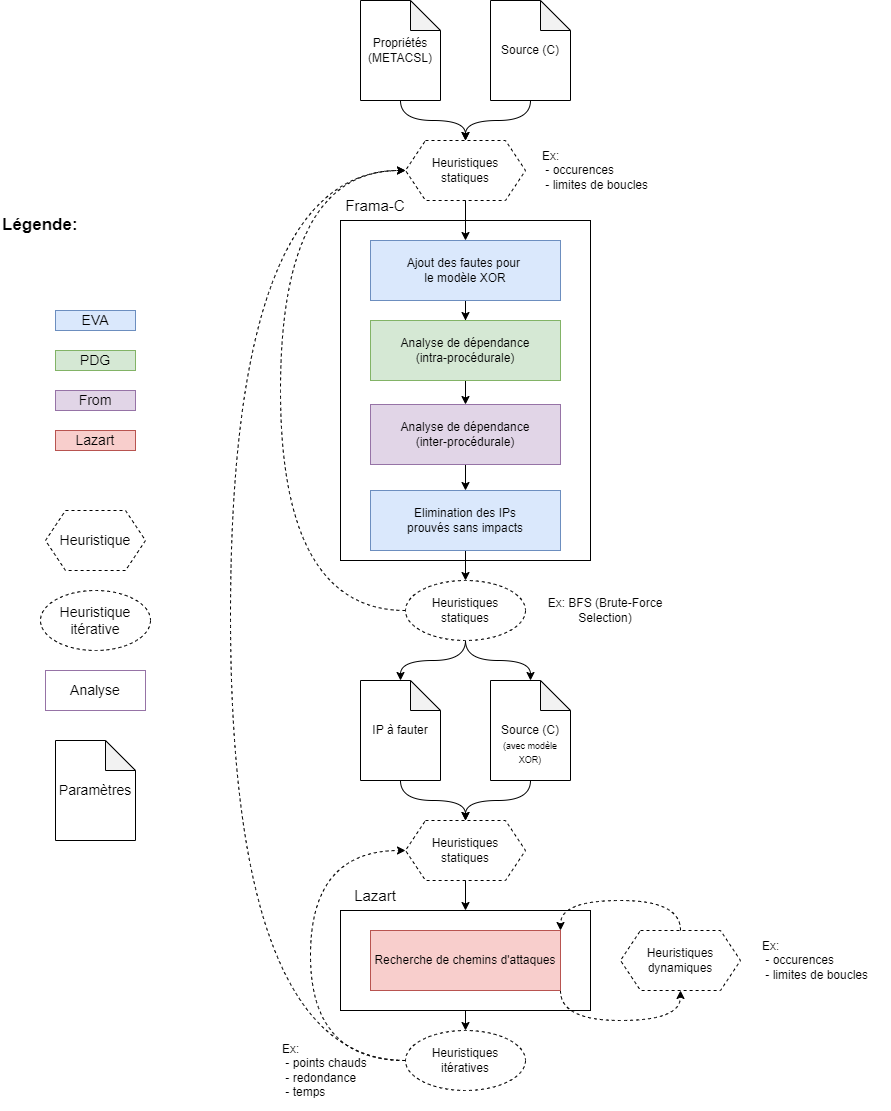

The diagram above was exported from draw.io. Its source (the exported page's mxGraphModel, read from the mxfile embedded in the PNG):
<mxGraphModel dx="2271" dy="1852" grid="1" gridSize="10" guides="1" tooltips="1" connect="1" arrows="1" fold="1" page="1" pageScale="1" pageWidth="1169" pageHeight="827" math="0" shadow="0">
  <root>
    <mxCell id="0" />
    <mxCell id="1" parent="0" />
    <mxCell id="ExQMkRdNo2dON_MlwEoP-1" value="" style="rounded=0;whiteSpace=wrap;html=1;fillColor=none;" parent="1" vertex="1">
      <mxGeometry x="90" y="170" width="250" height="340" as="geometry" />
    </mxCell>
    <mxCell id="ExQMkRdNo2dON_MlwEoP-2" value="Frama-C" style="text;html=1;strokeColor=none;fillColor=none;align=center;verticalAlign=middle;whiteSpace=wrap;rounded=0;fontSize=15;" parent="1" vertex="1">
      <mxGeometry x="90" y="140" width="70" height="30" as="geometry" />
    </mxCell>
    <mxCell id="ExQMkRdNo2dON_MlwEoP-14" style="edgeStyle=orthogonalEdgeStyle;rounded=0;orthogonalLoop=1;jettySize=auto;html=1;entryX=0.5;entryY=0;entryDx=0;entryDy=0;" parent="1" source="ExQMkRdNo2dON_MlwEoP-4" target="ExQMkRdNo2dON_MlwEoP-5" edge="1">
      <mxGeometry relative="1" as="geometry" />
    </mxCell>
    <mxCell id="ExQMkRdNo2dON_MlwEoP-4" value="Ajout des fautes pour &lt;br&gt;le modèle XOR" style="rounded=0;whiteSpace=wrap;html=1;fillColor=#dae8fc;strokeColor=#6c8ebf;" parent="1" vertex="1">
      <mxGeometry x="120" y="190" width="190" height="60" as="geometry" />
    </mxCell>
    <mxCell id="ExQMkRdNo2dON_MlwEoP-15" style="edgeStyle=orthogonalEdgeStyle;rounded=0;orthogonalLoop=1;jettySize=auto;html=1;entryX=0.5;entryY=0;entryDx=0;entryDy=0;" parent="1" source="ExQMkRdNo2dON_MlwEoP-5" target="ExQMkRdNo2dON_MlwEoP-10" edge="1">
      <mxGeometry relative="1" as="geometry" />
    </mxCell>
    <mxCell id="ExQMkRdNo2dON_MlwEoP-5" value="Analyse de dépendance&lt;br&gt;(intra-procédurale)" style="rounded=0;whiteSpace=wrap;html=1;fillColor=#d5e8d4;strokeColor=#82b366;" parent="1" vertex="1">
      <mxGeometry x="120" y="270" width="190" height="60" as="geometry" />
    </mxCell>
    <mxCell id="ExQMkRdNo2dON_MlwEoP-20" style="edgeStyle=orthogonalEdgeStyle;rounded=0;orthogonalLoop=1;jettySize=auto;html=1;entryX=0.5;entryY=0;entryDx=0;entryDy=0;" parent="1" source="ExQMkRdNo2dON_MlwEoP-10" target="ExQMkRdNo2dON_MlwEoP-12" edge="1">
      <mxGeometry relative="1" as="geometry" />
    </mxCell>
    <mxCell id="ExQMkRdNo2dON_MlwEoP-10" value="Analyse de dépendance&lt;br&gt;(inter-procédurale)" style="rounded=0;whiteSpace=wrap;html=1;fillColor=#e1d5e7;strokeColor=#9673a6;" parent="1" vertex="1">
      <mxGeometry x="120" y="354" width="190" height="60" as="geometry" />
    </mxCell>
    <mxCell id="ExQMkRdNo2dON_MlwEoP-27" style="edgeStyle=orthogonalEdgeStyle;rounded=0;orthogonalLoop=1;jettySize=auto;html=1;entryX=0.5;entryY=0;entryDx=0;entryDy=0;" parent="1" source="ExQMkRdNo2dON_MlwEoP-12" edge="1">
      <mxGeometry relative="1" as="geometry">
        <mxPoint x="215" y="530" as="targetPoint" />
      </mxGeometry>
    </mxCell>
    <mxCell id="ExQMkRdNo2dON_MlwEoP-12" value="Elimination des IPs&lt;br&gt;prouvés sans impacts" style="rounded=0;whiteSpace=wrap;html=1;fillColor=#dae8fc;strokeColor=#6c8ebf;" parent="1" vertex="1">
      <mxGeometry x="120" y="440" width="190" height="60" as="geometry" />
    </mxCell>
    <mxCell id="ExQMkRdNo2dON_MlwEoP-18" style="edgeStyle=orthogonalEdgeStyle;rounded=0;orthogonalLoop=1;jettySize=auto;html=1;entryX=0.5;entryY=0;entryDx=0;entryDy=0;" parent="1" source="ExQMkRdNo2dON_MlwEoP-17" target="ExQMkRdNo2dON_MlwEoP-4" edge="1">
      <mxGeometry relative="1" as="geometry" />
    </mxCell>
    <mxCell id="ExQMkRdNo2dON_MlwEoP-17" value="Heuristiques&lt;br&gt;statiques" style="shape=hexagon;perimeter=hexagonPerimeter2;whiteSpace=wrap;html=1;fixedSize=1;fillColor=none;dashed=1;" parent="1" vertex="1">
      <mxGeometry x="155" y="90" width="120" height="60" as="geometry" />
    </mxCell>
    <mxCell id="ExQMkRdNo2dON_MlwEoP-19" value="Ex: &lt;br&gt;&amp;nbsp;- occurences&lt;br&gt;&amp;nbsp;- limites de boucles" style="text;html=1;strokeColor=none;fillColor=none;align=left;verticalAlign=middle;whiteSpace=wrap;rounded=0;" parent="1" vertex="1">
      <mxGeometry x="290" y="80" width="130" height="80" as="geometry" />
    </mxCell>
    <mxCell id="ExQMkRdNo2dON_MlwEoP-23" style="edgeStyle=orthogonalEdgeStyle;rounded=0;orthogonalLoop=1;jettySize=auto;html=1;curved=1;" parent="1" source="ExQMkRdNo2dON_MlwEoP-22" target="ExQMkRdNo2dON_MlwEoP-17" edge="1">
      <mxGeometry relative="1" as="geometry" />
    </mxCell>
    <mxCell id="ExQMkRdNo2dON_MlwEoP-22" value="Propriétés&lt;br&gt;(METACSL)" style="shape=note;whiteSpace=wrap;html=1;backgroundOutline=1;darkOpacity=0.05;fillColor=none;" parent="1" vertex="1">
      <mxGeometry x="110" y="-50" width="80" height="100" as="geometry" />
    </mxCell>
    <mxCell id="ExQMkRdNo2dON_MlwEoP-25" style="edgeStyle=orthogonalEdgeStyle;rounded=0;orthogonalLoop=1;jettySize=auto;html=1;entryX=0.5;entryY=0;entryDx=0;entryDy=0;curved=1;" parent="1" source="ExQMkRdNo2dON_MlwEoP-24" target="ExQMkRdNo2dON_MlwEoP-17" edge="1">
      <mxGeometry relative="1" as="geometry" />
    </mxCell>
    <mxCell id="ExQMkRdNo2dON_MlwEoP-24" value="Source (C)" style="shape=note;whiteSpace=wrap;html=1;backgroundOutline=1;darkOpacity=0.05;fillColor=none;" parent="1" vertex="1">
      <mxGeometry x="240" y="-50" width="80" height="100" as="geometry" />
    </mxCell>
    <mxCell id="N-6l4R5A4GjIz_EOEqLy-1" style="edgeStyle=orthogonalEdgeStyle;rounded=0;orthogonalLoop=1;jettySize=auto;html=1;entryX=0.5;entryY=0;entryDx=0;entryDy=0;entryPerimeter=0;curved=1;exitX=0.5;exitY=1;exitDx=0;exitDy=0;" parent="1" source="N-6l4R5A4GjIz_EOEqLy-10" target="ExQMkRdNo2dON_MlwEoP-37" edge="1">
      <mxGeometry relative="1" as="geometry">
        <mxPoint x="215" y="590" as="sourcePoint" />
      </mxGeometry>
    </mxCell>
    <mxCell id="N-6l4R5A4GjIz_EOEqLy-2" style="edgeStyle=orthogonalEdgeStyle;curved=1;rounded=0;orthogonalLoop=1;jettySize=auto;html=1;entryX=0.5;entryY=0;entryDx=0;entryDy=0;entryPerimeter=0;exitX=0.5;exitY=1;exitDx=0;exitDy=0;" parent="1" source="N-6l4R5A4GjIz_EOEqLy-10" target="ExQMkRdNo2dON_MlwEoP-38" edge="1">
      <mxGeometry relative="1" as="geometry">
        <mxPoint x="215" y="590" as="sourcePoint" />
      </mxGeometry>
    </mxCell>
    <mxCell id="N-6l4R5A4GjIz_EOEqLy-3" style="edgeStyle=orthogonalEdgeStyle;curved=1;rounded=0;orthogonalLoop=1;jettySize=auto;html=1;entryX=0;entryY=0.5;entryDx=0;entryDy=0;dashed=1;exitX=0;exitY=0.5;exitDx=0;exitDy=0;" parent="1" source="N-6l4R5A4GjIz_EOEqLy-10" target="ExQMkRdNo2dON_MlwEoP-17" edge="1">
      <mxGeometry relative="1" as="geometry">
        <mxPoint x="155" y="560" as="sourcePoint" />
        <Array as="points">
          <mxPoint x="30" y="560" />
          <mxPoint x="30" y="120" />
        </Array>
      </mxGeometry>
    </mxCell>
    <mxCell id="ExQMkRdNo2dON_MlwEoP-47" style="edgeStyle=orthogonalEdgeStyle;curved=1;rounded=0;orthogonalLoop=1;jettySize=auto;html=1;entryX=0.5;entryY=0;entryDx=0;entryDy=0;fontSize=15;" parent="1" source="ExQMkRdNo2dON_MlwEoP-33" edge="1">
      <mxGeometry relative="1" as="geometry">
        <mxPoint x="215" y="980" as="targetPoint" />
      </mxGeometry>
    </mxCell>
    <mxCell id="N-6l4R5A4GjIz_EOEqLy-8" style="edgeStyle=orthogonalEdgeStyle;curved=1;rounded=0;orthogonalLoop=1;jettySize=auto;html=1;entryX=0.5;entryY=1;entryDx=0;entryDy=0;dashed=1;exitX=1;exitY=1;exitDx=0;exitDy=0;" parent="1" source="ExQMkRdNo2dON_MlwEoP-34" target="N-6l4R5A4GjIz_EOEqLy-6" edge="1">
      <mxGeometry relative="1" as="geometry">
        <Array as="points">
          <mxPoint x="310" y="970" />
          <mxPoint x="430" y="970" />
        </Array>
      </mxGeometry>
    </mxCell>
    <mxCell id="ExQMkRdNo2dON_MlwEoP-33" value="" style="rounded=0;whiteSpace=wrap;html=1;fillColor=none;" parent="1" vertex="1">
      <mxGeometry x="90" y="860" width="250" height="100" as="geometry" />
    </mxCell>
    <mxCell id="ExQMkRdNo2dON_MlwEoP-34" value="Recherche de chemins d'attaques" style="rounded=0;whiteSpace=wrap;html=1;fillColor=#f8cecc;strokeColor=#b85450;" parent="1" vertex="1">
      <mxGeometry x="120" y="880" width="190" height="60" as="geometry" />
    </mxCell>
    <mxCell id="ExQMkRdNo2dON_MlwEoP-41" style="edgeStyle=orthogonalEdgeStyle;curved=1;rounded=0;orthogonalLoop=1;jettySize=auto;html=1;fontSize=9;" parent="1" source="ExQMkRdNo2dON_MlwEoP-37" target="ExQMkRdNo2dON_MlwEoP-39" edge="1">
      <mxGeometry relative="1" as="geometry" />
    </mxCell>
    <mxCell id="ExQMkRdNo2dON_MlwEoP-37" value="&lt;br&gt;&lt;br&gt;Source (C)&lt;br&gt;&lt;font style=&quot;font-size: 9px&quot;&gt;(avec modèle XOR)&lt;/font&gt;" style="shape=note;whiteSpace=wrap;html=1;backgroundOutline=1;darkOpacity=0.05;fillColor=none;" parent="1" vertex="1">
      <mxGeometry x="240" y="630" width="80" height="100" as="geometry" />
    </mxCell>
    <mxCell id="ExQMkRdNo2dON_MlwEoP-40" style="edgeStyle=orthogonalEdgeStyle;curved=1;rounded=0;orthogonalLoop=1;jettySize=auto;html=1;fontSize=9;" parent="1" source="ExQMkRdNo2dON_MlwEoP-38" target="ExQMkRdNo2dON_MlwEoP-39" edge="1">
      <mxGeometry relative="1" as="geometry" />
    </mxCell>
    <mxCell id="ExQMkRdNo2dON_MlwEoP-38" value="IP à fauter" style="shape=note;whiteSpace=wrap;html=1;backgroundOutline=1;darkOpacity=0.05;fillColor=none;" parent="1" vertex="1">
      <mxGeometry x="110" y="630" width="80" height="100" as="geometry" />
    </mxCell>
    <mxCell id="ExQMkRdNo2dON_MlwEoP-44" style="edgeStyle=orthogonalEdgeStyle;curved=1;rounded=0;orthogonalLoop=1;jettySize=auto;html=1;fontSize=9;" parent="1" source="ExQMkRdNo2dON_MlwEoP-39" target="ExQMkRdNo2dON_MlwEoP-33" edge="1">
      <mxGeometry relative="1" as="geometry" />
    </mxCell>
    <mxCell id="ExQMkRdNo2dON_MlwEoP-39" value="Heuristiques&lt;br&gt;statiques" style="shape=hexagon;perimeter=hexagonPerimeter2;whiteSpace=wrap;html=1;fixedSize=1;fillColor=none;dashed=1;" parent="1" vertex="1">
      <mxGeometry x="155" y="770" width="120" height="60" as="geometry" />
    </mxCell>
    <mxCell id="ExQMkRdNo2dON_MlwEoP-45" value="Lazart" style="text;html=1;strokeColor=none;fillColor=none;align=center;verticalAlign=middle;whiteSpace=wrap;rounded=0;fontSize=15;" parent="1" vertex="1">
      <mxGeometry x="90" y="830" width="70" height="30" as="geometry" />
    </mxCell>
    <mxCell id="ExQMkRdNo2dON_MlwEoP-48" style="edgeStyle=orthogonalEdgeStyle;curved=1;rounded=0;orthogonalLoop=1;jettySize=auto;html=1;fontSize=15;dashed=1;entryX=0;entryY=0.5;entryDx=0;entryDy=0;exitX=0;exitY=0.5;exitDx=0;exitDy=0;" parent="1" target="ExQMkRdNo2dON_MlwEoP-39" edge="1">
      <mxGeometry relative="1" as="geometry">
        <mxPoint x="280" y="800" as="targetPoint" />
        <Array as="points">
          <mxPoint x="60" y="1010" />
          <mxPoint x="60" y="800" />
        </Array>
        <mxPoint x="155" y="1010" as="sourcePoint" />
      </mxGeometry>
    </mxCell>
    <mxCell id="ExQMkRdNo2dON_MlwEoP-52" style="edgeStyle=orthogonalEdgeStyle;curved=1;rounded=0;orthogonalLoop=1;jettySize=auto;html=1;entryX=0;entryY=0.5;entryDx=0;entryDy=0;dashed=1;fontSize=15;exitX=0;exitY=0.5;exitDx=0;exitDy=0;" parent="1" target="ExQMkRdNo2dON_MlwEoP-17" edge="1">
      <mxGeometry relative="1" as="geometry">
        <Array as="points">
          <mxPoint x="-20" y="1010" />
          <mxPoint x="-20" y="120" />
        </Array>
        <mxPoint x="155" y="1010" as="sourcePoint" />
      </mxGeometry>
    </mxCell>
    <mxCell id="ExQMkRdNo2dON_MlwEoP-51" value="Ex: BFS (Brute-Force Selection)" style="text;html=1;strokeColor=none;fillColor=none;align=center;verticalAlign=middle;whiteSpace=wrap;rounded=0;" parent="1" vertex="1">
      <mxGeometry x="290" y="530" width="130" height="60" as="geometry" />
    </mxCell>
    <mxCell id="ExQMkRdNo2dON_MlwEoP-53" value="EVA" style="rounded=0;whiteSpace=wrap;html=1;fillColor=#dae8fc;strokeColor=#6c8ebf;fontSize=14;" parent="1" vertex="1">
      <mxGeometry x="-195" y="260" width="80" height="20" as="geometry" />
    </mxCell>
    <mxCell id="ExQMkRdNo2dON_MlwEoP-54" value="PDG" style="rounded=0;whiteSpace=wrap;html=1;fillColor=#d5e8d4;strokeColor=#82b366;fontSize=14;" parent="1" vertex="1">
      <mxGeometry x="-195" y="300" width="80" height="20" as="geometry" />
    </mxCell>
    <mxCell id="ExQMkRdNo2dON_MlwEoP-55" value="From" style="rounded=0;whiteSpace=wrap;html=1;fillColor=#e1d5e7;strokeColor=#9673a6;fontSize=14;" parent="1" vertex="1">
      <mxGeometry x="-195" y="340" width="80" height="20" as="geometry" />
    </mxCell>
    <mxCell id="ExQMkRdNo2dON_MlwEoP-57" value="Lazart" style="rounded=0;whiteSpace=wrap;html=1;fillColor=#f8cecc;strokeColor=#b85450;fontSize=14;" parent="1" vertex="1">
      <mxGeometry x="-195" y="380" width="80" height="20" as="geometry" />
    </mxCell>
    <mxCell id="ExQMkRdNo2dON_MlwEoP-58" value="Heuristique" style="shape=hexagon;perimeter=hexagonPerimeter2;whiteSpace=wrap;html=1;fixedSize=1;fillColor=none;dashed=1;fontSize=14;" parent="1" vertex="1">
      <mxGeometry x="-205" y="460" width="100" height="60" as="geometry" />
    </mxCell>
    <mxCell id="ExQMkRdNo2dON_MlwEoP-59" value="Analyse" style="rounded=0;whiteSpace=wrap;html=1;fillColor=none;strokeColor=#9673a6;fontSize=14;" parent="1" vertex="1">
      <mxGeometry x="-205" y="620" width="100" height="40" as="geometry" />
    </mxCell>
    <mxCell id="ExQMkRdNo2dON_MlwEoP-60" value="Légende:" style="text;html=1;strokeColor=none;fillColor=none;align=left;verticalAlign=middle;whiteSpace=wrap;rounded=0;fontSize=17;fontStyle=1" parent="1" vertex="1">
      <mxGeometry x="-250" y="160" width="190" height="30" as="geometry" />
    </mxCell>
    <mxCell id="ExQMkRdNo2dON_MlwEoP-61" value="Paramètres" style="shape=note;whiteSpace=wrap;html=1;backgroundOutline=1;darkOpacity=0.05;fillColor=none;fontSize=14;" parent="1" vertex="1">
      <mxGeometry x="-195" y="690" width="80" height="100" as="geometry" />
    </mxCell>
    <mxCell id="ExQMkRdNo2dON_MlwEoP-62" value="Ex: &lt;br&gt;&amp;nbsp;- occurences&lt;br&gt;&amp;nbsp;- limites de boucles" style="text;html=1;strokeColor=none;fillColor=none;align=left;verticalAlign=middle;whiteSpace=wrap;rounded=0;" parent="1" vertex="1">
      <mxGeometry x="510" y="870" width="130" height="80" as="geometry" />
    </mxCell>
    <mxCell id="N-6l4R5A4GjIz_EOEqLy-9" style="edgeStyle=orthogonalEdgeStyle;curved=1;rounded=0;orthogonalLoop=1;jettySize=auto;html=1;entryX=1;entryY=0;entryDx=0;entryDy=0;dashed=1;" parent="1" source="N-6l4R5A4GjIz_EOEqLy-6" target="ExQMkRdNo2dON_MlwEoP-34" edge="1">
      <mxGeometry relative="1" as="geometry">
        <Array as="points">
          <mxPoint x="430" y="850" />
          <mxPoint x="310" y="850" />
        </Array>
      </mxGeometry>
    </mxCell>
    <mxCell id="N-6l4R5A4GjIz_EOEqLy-6" value="Heuristiques&lt;br&gt;dynamiques" style="shape=hexagon;perimeter=hexagonPerimeter2;whiteSpace=wrap;html=1;fixedSize=1;fillColor=none;dashed=1;" parent="1" vertex="1">
      <mxGeometry x="370" y="880" width="120" height="60" as="geometry" />
    </mxCell>
    <mxCell id="N-6l4R5A4GjIz_EOEqLy-10" value="&lt;span&gt;Heuristiques&lt;/span&gt;&lt;br&gt;&lt;span&gt;statiques&lt;/span&gt;" style="ellipse;whiteSpace=wrap;html=1;fillColor=none;dashed=1;" parent="1" vertex="1">
      <mxGeometry x="155" y="530" width="120" height="60" as="geometry" />
    </mxCell>
    <mxCell id="N-6l4R5A4GjIz_EOEqLy-11" value="&lt;span style=&quot;font-size: 14px&quot;&gt;Heuristique&lt;/span&gt;&lt;br style=&quot;font-size: 14px&quot;&gt;&lt;span style=&quot;font-size: 14px&quot;&gt;itérative&lt;/span&gt;" style="ellipse;whiteSpace=wrap;html=1;fillColor=none;dashed=1;fontSize=14;" parent="1" vertex="1">
      <mxGeometry x="-210" y="540" width="110" height="60" as="geometry" />
    </mxCell>
    <mxCell id="N-6l4R5A4GjIz_EOEqLy-12" value="&lt;span&gt;Heuristiques&lt;/span&gt;&lt;br&gt;&lt;span&gt;itératives&lt;/span&gt;" style="ellipse;whiteSpace=wrap;html=1;fillColor=none;dashed=1;" parent="1" vertex="1">
      <mxGeometry x="155" y="980" width="120" height="60" as="geometry" />
    </mxCell>
    <mxCell id="N-6l4R5A4GjIz_EOEqLy-13" value="Ex:&lt;br&gt;&amp;nbsp;- points chauds&lt;br&gt;&amp;nbsp;- redondance&lt;br&gt;&amp;nbsp;- temps&lt;br&gt;" style="text;html=1;strokeColor=none;fillColor=none;align=left;verticalAlign=middle;whiteSpace=wrap;rounded=0;" parent="1" vertex="1">
      <mxGeometry x="30" y="980" width="130" height="80" as="geometry" />
    </mxCell>
  </root>
</mxGraphModel>